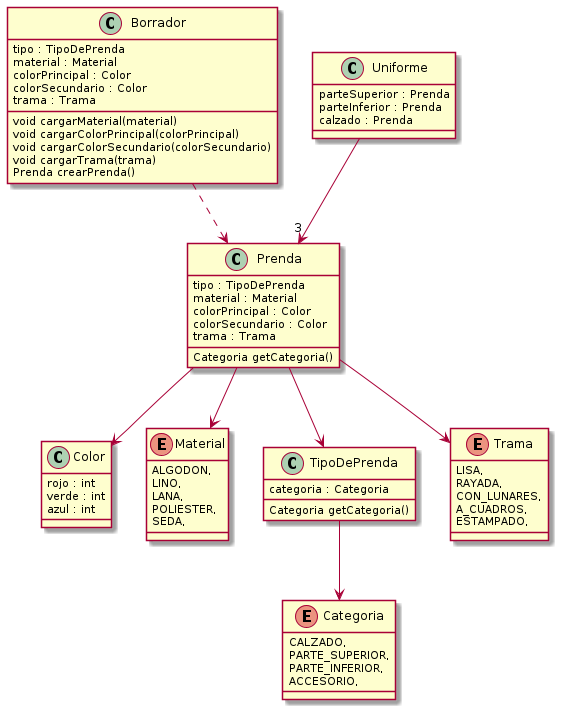

The diagram above was rendered by PlantUML. Its source (embedded in the PNG):
@startuml QMP2

class Prenda {
  tipo : TipoDePrenda
  material : Material
  colorPrincipal : Color
  colorSecundario : Color
  trama : Trama

  Categoria getCategoria()
}


class Color {
  rojo : int
  verde : int
  azul : int 
}

enum Categoria {
  CALZADO,
  PARTE_SUPERIOR,
  PARTE_INFERIOR,
  ACCESORIO,
}

enum Material {
  ALGODON,
  LINO,
  LANA,
  POLIESTER,
  SEDA,
}

class TipoDePrenda {
  categoria : Categoria  
  
  Categoria getCategoria()
}

Prenda --> Material
Prenda --> TipoDePrenda
Prenda --> Color
TipoDePrenda --> Categoria
' Prenda conoce su Material
' Prenda --> "1" Categoria


enum Trama{
  LISA,
  RAYADA,
  CON_LUNARES,
  A_CUADROS,
  ESTAMPADO,
}

' Trama corresponde a la tela, eso quiere decir que
' corresponde al Material? De ser asi debemos agregarle comportamiento
' al enum de Material creo
' IMO: Hay que agregarlo directamente a la prenda como propiedad
Prenda --> Trama

' El borrador deberia ser una clase "parecida" a la Prenda, e
' incluso dentro de su constructor, podemos hacer las validaciones
' de los datos para crear a la prenda desde alli

class Borrador {
  tipo : TipoDePrenda
  material : Material
  colorPrincipal : Color
  colorSecundario : Color
  trama : Trama

  void cargarMaterial(material)
  void cargarColorPrincipal(colorPrincipal)
  void cargarColorSecundario(colorSecundario)
  void cargarTrama(trama)
  Prenda crearPrenda()
}

class Uniforme {
  parteSuperior : Prenda
  parteInferior : Prenda
  calzado : Prenda
}

Uniforme -->"3" Prenda
Borrador ..> Prenda

@enduml